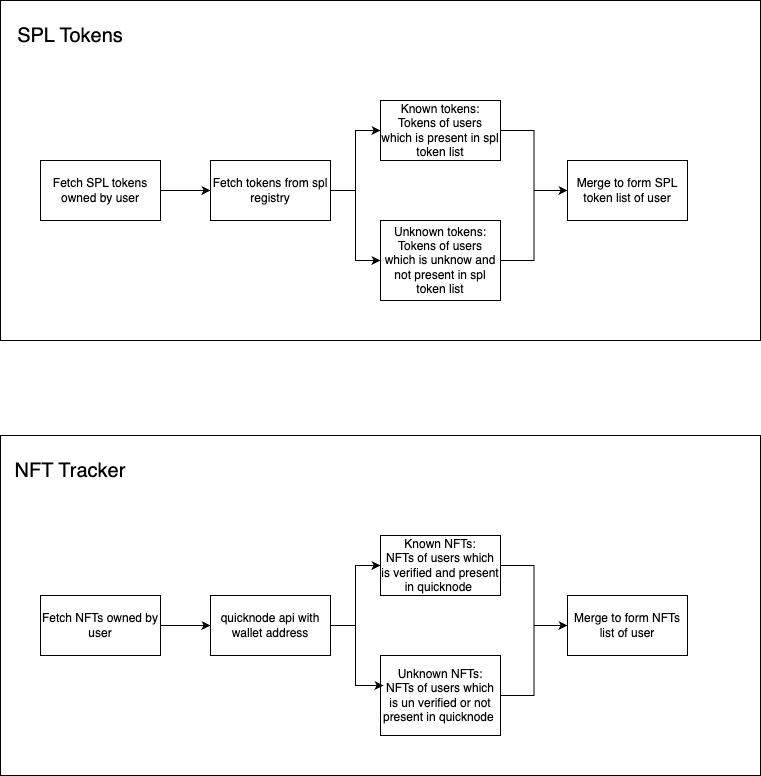

The diagram above was exported from draw.io. Its source (the exported page's mxGraphModel, read from the mxfile embedded in the PNG):
<mxGraphModel dx="1242" dy="819" grid="1" gridSize="10" guides="1" tooltips="1" connect="1" arrows="1" fold="1" page="1" pageScale="1" pageWidth="827" pageHeight="1169" math="0" shadow="0">
  <root>
    <mxCell id="0" />
    <mxCell id="1" parent="0" />
    <mxCell id="iaXEx4cRs6buXGc0ckQM-1" value="" style="rounded=0;whiteSpace=wrap;html=1;" vertex="1" parent="1">
      <mxGeometry x="140" y="150" width="760" height="340" as="geometry" />
    </mxCell>
    <mxCell id="iaXEx4cRs6buXGc0ckQM-2" value="&lt;font style=&quot;font-size: 20px;&quot;&gt;SPL Tokens&lt;/font&gt;" style="text;html=1;align=center;verticalAlign=middle;whiteSpace=wrap;rounded=0;" vertex="1" parent="1">
      <mxGeometry x="150" y="170" width="120" height="30" as="geometry" />
    </mxCell>
    <mxCell id="iaXEx4cRs6buXGc0ckQM-28" style="edgeStyle=orthogonalEdgeStyle;rounded=0;orthogonalLoop=1;jettySize=auto;html=1;entryX=0;entryY=0.5;entryDx=0;entryDy=0;" edge="1" parent="1" source="iaXEx4cRs6buXGc0ckQM-3" target="iaXEx4cRs6buXGc0ckQM-4">
      <mxGeometry relative="1" as="geometry" />
    </mxCell>
    <mxCell id="iaXEx4cRs6buXGc0ckQM-3" value="Fetch SPL tokens owned by user" style="rounded=0;whiteSpace=wrap;html=1;" vertex="1" parent="1">
      <mxGeometry x="180" y="310" width="120" height="60" as="geometry" />
    </mxCell>
    <mxCell id="iaXEx4cRs6buXGc0ckQM-29" style="edgeStyle=orthogonalEdgeStyle;rounded=0;orthogonalLoop=1;jettySize=auto;html=1;entryX=0;entryY=0.5;entryDx=0;entryDy=0;" edge="1" parent="1" source="iaXEx4cRs6buXGc0ckQM-4" target="iaXEx4cRs6buXGc0ckQM-5">
      <mxGeometry relative="1" as="geometry" />
    </mxCell>
    <mxCell id="iaXEx4cRs6buXGc0ckQM-30" style="edgeStyle=orthogonalEdgeStyle;rounded=0;orthogonalLoop=1;jettySize=auto;html=1;entryX=0;entryY=0.5;entryDx=0;entryDy=0;" edge="1" parent="1" source="iaXEx4cRs6buXGc0ckQM-4" target="iaXEx4cRs6buXGc0ckQM-6">
      <mxGeometry relative="1" as="geometry" />
    </mxCell>
    <mxCell id="iaXEx4cRs6buXGc0ckQM-4" value="Fetch tokens from spl registry" style="rounded=0;whiteSpace=wrap;html=1;" vertex="1" parent="1">
      <mxGeometry x="350" y="310" width="120" height="60" as="geometry" />
    </mxCell>
    <mxCell id="iaXEx4cRs6buXGc0ckQM-32" style="edgeStyle=orthogonalEdgeStyle;rounded=0;orthogonalLoop=1;jettySize=auto;html=1;entryX=0;entryY=0.5;entryDx=0;entryDy=0;" edge="1" parent="1" source="iaXEx4cRs6buXGc0ckQM-5" target="iaXEx4cRs6buXGc0ckQM-7">
      <mxGeometry relative="1" as="geometry" />
    </mxCell>
    <mxCell id="iaXEx4cRs6buXGc0ckQM-5" value="Known tokens:&lt;div&gt;Tokens of users which is present in spl token list&lt;/div&gt;" style="rounded=0;whiteSpace=wrap;html=1;" vertex="1" parent="1">
      <mxGeometry x="520" y="250" width="120" height="60" as="geometry" />
    </mxCell>
    <mxCell id="iaXEx4cRs6buXGc0ckQM-31" style="edgeStyle=orthogonalEdgeStyle;rounded=0;orthogonalLoop=1;jettySize=auto;html=1;" edge="1" parent="1" source="iaXEx4cRs6buXGc0ckQM-6" target="iaXEx4cRs6buXGc0ckQM-7">
      <mxGeometry relative="1" as="geometry" />
    </mxCell>
    <mxCell id="iaXEx4cRs6buXGc0ckQM-6" value="Unknown tokens:&lt;div&gt;Tokens of users which is unknow and not present in spl token list&lt;/div&gt;" style="rounded=0;whiteSpace=wrap;html=1;" vertex="1" parent="1">
      <mxGeometry x="520" y="370" width="120" height="80" as="geometry" />
    </mxCell>
    <mxCell id="iaXEx4cRs6buXGc0ckQM-7" value="Merge to form SPL token list of user" style="rounded=0;whiteSpace=wrap;html=1;" vertex="1" parent="1">
      <mxGeometry x="707" y="310" width="120" height="60" as="geometry" />
    </mxCell>
    <mxCell id="iaXEx4cRs6buXGc0ckQM-15" value="" style="rounded=0;whiteSpace=wrap;html=1;" vertex="1" parent="1">
      <mxGeometry x="140" y="585" width="760" height="340" as="geometry" />
    </mxCell>
    <mxCell id="iaXEx4cRs6buXGc0ckQM-16" value="&lt;span style=&quot;font-size: 20px;&quot;&gt;NFT Tracker&lt;/span&gt;" style="text;html=1;align=center;verticalAlign=middle;whiteSpace=wrap;rounded=0;" vertex="1" parent="1">
      <mxGeometry x="150" y="605" width="120" height="30" as="geometry" />
    </mxCell>
    <mxCell id="iaXEx4cRs6buXGc0ckQM-22" value="" style="edgeStyle=orthogonalEdgeStyle;rounded=0;orthogonalLoop=1;jettySize=auto;html=1;" edge="1" parent="1" source="iaXEx4cRs6buXGc0ckQM-17" target="iaXEx4cRs6buXGc0ckQM-18">
      <mxGeometry relative="1" as="geometry" />
    </mxCell>
    <mxCell id="iaXEx4cRs6buXGc0ckQM-17" value="Fetch NFTs owned by user" style="rounded=0;whiteSpace=wrap;html=1;" vertex="1" parent="1">
      <mxGeometry x="180" y="745" width="120" height="60" as="geometry" />
    </mxCell>
    <mxCell id="iaXEx4cRs6buXGc0ckQM-23" style="edgeStyle=orthogonalEdgeStyle;rounded=0;orthogonalLoop=1;jettySize=auto;html=1;" edge="1" parent="1" source="iaXEx4cRs6buXGc0ckQM-18" target="iaXEx4cRs6buXGc0ckQM-19">
      <mxGeometry relative="1" as="geometry" />
    </mxCell>
    <mxCell id="iaXEx4cRs6buXGc0ckQM-18" value="quicknode api with wallet address" style="rounded=0;whiteSpace=wrap;html=1;" vertex="1" parent="1">
      <mxGeometry x="350" y="745" width="120" height="60" as="geometry" />
    </mxCell>
    <mxCell id="iaXEx4cRs6buXGc0ckQM-26" style="edgeStyle=orthogonalEdgeStyle;rounded=0;orthogonalLoop=1;jettySize=auto;html=1;entryX=0;entryY=0.5;entryDx=0;entryDy=0;" edge="1" parent="1" source="iaXEx4cRs6buXGc0ckQM-19" target="iaXEx4cRs6buXGc0ckQM-21">
      <mxGeometry relative="1" as="geometry" />
    </mxCell>
    <mxCell id="iaXEx4cRs6buXGc0ckQM-19" value="Known NFTs:&lt;br&gt;&lt;div&gt;&lt;span style=&quot;background-color: initial;&quot;&gt;NFTs&lt;/span&gt;&amp;nbsp;of users which is verified and present in quicknode&amp;nbsp;&lt;/div&gt;" style="rounded=0;whiteSpace=wrap;html=1;" vertex="1" parent="1">
      <mxGeometry x="520" y="685" width="120" height="60" as="geometry" />
    </mxCell>
    <mxCell id="iaXEx4cRs6buXGc0ckQM-27" style="edgeStyle=orthogonalEdgeStyle;rounded=0;orthogonalLoop=1;jettySize=auto;html=1;entryX=0;entryY=0.5;entryDx=0;entryDy=0;" edge="1" parent="1" source="iaXEx4cRs6buXGc0ckQM-20" target="iaXEx4cRs6buXGc0ckQM-21">
      <mxGeometry relative="1" as="geometry" />
    </mxCell>
    <mxCell id="iaXEx4cRs6buXGc0ckQM-20" value="Unknown NFTs:&lt;div&gt;&lt;span style=&quot;background-color: initial;&quot;&gt;NFTs&lt;/span&gt;&amp;nbsp;of users which is un verified or not present in quicknode&amp;nbsp;&lt;br&gt;&lt;/div&gt;" style="rounded=0;whiteSpace=wrap;html=1;" vertex="1" parent="1">
      <mxGeometry x="520" y="805" width="120" height="80" as="geometry" />
    </mxCell>
    <mxCell id="iaXEx4cRs6buXGc0ckQM-21" value="Merge to form NFTs list of user" style="rounded=0;whiteSpace=wrap;html=1;" vertex="1" parent="1">
      <mxGeometry x="707" y="745" width="120" height="60" as="geometry" />
    </mxCell>
    <mxCell id="iaXEx4cRs6buXGc0ckQM-24" style="edgeStyle=orthogonalEdgeStyle;rounded=0;orthogonalLoop=1;jettySize=auto;html=1;entryX=0.025;entryY=0.375;entryDx=0;entryDy=0;entryPerimeter=0;" edge="1" parent="1" source="iaXEx4cRs6buXGc0ckQM-18" target="iaXEx4cRs6buXGc0ckQM-20">
      <mxGeometry relative="1" as="geometry" />
    </mxCell>
  </root>
</mxGraphModel>